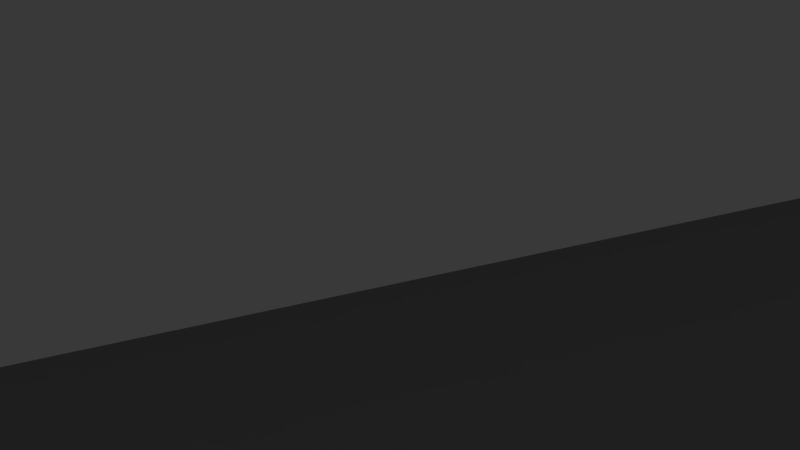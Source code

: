 # Source: level1-4.blend  (saved by Blender 2.74.0; exported with 4.5.12 LTS)
import bpy
from mathutils import Matrix  # noqa: F401  (used for matrix-valued properties, if any)

bpy.ops.wm.read_factory_settings(use_empty=True)
scene = bpy.context.scene
scene.name = 'Scene'

# ---- collections
col_collection_1 = bpy.data.collections.new('Collection 1'); scene.collection.children.link(col_collection_1)

# ---- materials (node trees are filled in below, after node groups)
mat_1_4_floor = bpy.data.materials.new('1-4_floor')
mat_1_4_floor.alpha_threshold = 0.0
mat_1_4_floor.use_transparent_shadow = False
mat_1_4_floor.roughness = 0.5
mat_1_4_lower_wall = bpy.data.materials.new('1-4_lower_wall')
mat_1_4_lower_wall.alpha_threshold = 0.0
mat_1_4_lower_wall.use_transparent_shadow = False
mat_1_4_lower_wall.diffuse_color = (0.2738, 0.2738, 0.2738, 1.0)
mat_1_4_lower_wall.roughness = 0.5
mat_1_4_lower_wall.line_color = (0.0, 0.0, 0.0, 1.0)
mat_1_4_magenta = bpy.data.materials.new('1-4_magenta')
mat_1_4_magenta.alpha_threshold = 0.0
mat_1_4_magenta.use_transparent_shadow = False
mat_1_4_magenta.diffuse_color = (0.8, 0.0, 0.5927, 1.0)
mat_1_4_magenta.roughness = 0.5
mat_1_4_magenta_top = bpy.data.materials.new('1-4_magenta_top')
mat_1_4_magenta_top.alpha_threshold = 0.0
mat_1_4_magenta_top.use_transparent_shadow = False
mat_1_4_magenta_top.roughness = 0.5
mat_1_4_upper_wall = bpy.data.materials.new('1-4_upper_wall')
mat_1_4_upper_wall.alpha_threshold = 0.0
mat_1_4_upper_wall.use_transparent_shadow = False
mat_1_4_upper_wall.roughness = 0.5

# ---- material node trees

# ---- world
world_world = bpy.data.worlds.new('World'); scene.world = world_world
world_world.color = (0.05088, 0.05088, 0.05088)
world_world.use_sun_shadow = False
world_world.sun_shadow_jitter_overblur = 0.0
world_world.cycles.sampling_method = 'MANUAL'
world_world.cycles.sample_map_resolution = 256

# ---- cameras
cam_camera = bpy.data.cameras.new('Camera')
cam_camera.clip_end = 100.0
cam_camera.lens = 35.0
cam_camera.sensor_width = 32.0
cam_camera.sensor_height = 18.0
cam_camera.ortho_scale = 7.314
cam_camera.dof.focus_distance = 0.0
cam_camera.dof.aperture_fstop = 128.0

# ---- lights
light_hemi = bpy.data.lights.new('Hemi', 'SUN')
light_hemi.transmission_factor = 0.0
light_hemi.angle = 0.1993
light_hemi.energy = 1.0
light_hemi.shadow_buffer_clip_start = 0.5
light_hemi.shadow_soft_size = 0.1
light_hemi.shadow_cascade_max_distance = 1000.0
light_hemi.cycles.use_multiple_importance_sampling = False
light_lamp = bpy.data.lights.new('Lamp', 'POINT')
light_lamp.transmission_factor = 0.0
light_lamp.cutoff_distance = 30.0
light_lamp.energy = 100.0
light_lamp.shadow_buffer_clip_start = 1.001
light_lamp.shadow_soft_size = 0.1
light_lamp.shadow_maximum_resolution = 0.006
light_lamp.use_absolute_resolution = True
light_lamp.cycles.use_multiple_importance_sampling = False

# ---- meshes
me_plane = bpy.data.meshes.new('Plane')
me_plane.from_pydata([(0.2493, -1.145, 0.04456), (-0.1032, -1.151, 0.04456), (0.7243, 0.09402, 0.04456), (-0.6291, 0.09327, 0.04456), (0.2493, -1.145, -0.04456), (-0.1032, -1.151, -0.04456), (0.7243, 0.09402, -0.04456), (-0.6291, 0.09327, -0.04456), (0.5306, 0.322, 0.04456), (-0.6292, 0.3239, 0.04456), (0.5306, 0.322, -0.04456), (-0.6292, 0.3239, -0.04456), (-0.7935, 0.1038, 0.04456), (-0.7935, 0.1038, -0.04456), (-0.8732, 0.3238, 0.04456), (-0.8732, 0.3238, -0.04456), (0.8788, 0.5137, 0.04456), (0.8788, 0.5137, -0.04456), (0.6453, 0.5216, 0.04456), (0.6453, 0.5216, -0.04456)], [], [(1, 0, 2, 3), (5, 7, 6, 4), (1, 5, 4, 0), (2, 16, 18, 8), (0, 4, 6, 2), (3, 7, 5, 1), (8, 10, 11, 9), (7, 13, 15, 11), (7, 11, 10, 6), (2, 8, 9, 3), (12, 14, 15, 13), (9, 14, 12, 3), (11, 15, 14, 9), (3, 12, 13, 7), (17, 19, 18, 16), (10, 19, 17, 6), (8, 18, 19, 10), (6, 17, 16, 2)])
_uv = me_plane.uv_layers.new(name='UVMap')
_uv.uv.foreach_set('vector', [0.005439, 0.608, 0.00907, 0.3517, 0.8385, 0.005645, 0.8385, 0.99, 0.4247, 0.05544, 0.4904, 0.02821, 0.4904, 0.0984, 0.425, 0.07373, 0.4369, 0.0984, 0.4416, 0.0984, 0.4416, 0.1167, 0.4369, 0.1167, 0.03406, 0.6452, 0.4454, 0.8282, 0.2945, 0.986, 0.07121, 0.9259, 0.5026, 0.02821, 0.5073, 0.02821, 0.5073, 0.09704, 0.5026, 0.09704, 0.512, 0.07057, 0.5073, 0.07057, 0.5073, 0.02821, 0.512, 0.02821, 0.512, 0.02821, 0.5167, 0.02821, 0.5167, 0.05809, 0.512, 0.05809, 0.4247, 0.1111, 0.4252, 0.1025, 0.4369, 0.0984, 0.4369, 0.1111, 0.5026, 0.0984, 0.4904, 0.0984, 0.4905, 0.03825, 0.5026, 0.02821, 0.9929, 0.99, 0.8402, 0.8492, 0.8385, 0.005645, 0.9929, 0.005645, 0.4557, 0.0984, 0.4557, 0.1062, 0.451, 0.1062, 0.451, 0.0984, 0.02939, 0.02026, 0.3077, 0.02009, 0.217, 0.2512, 0.02949, 0.2624, 0.4604, 0.0984, 0.4604, 0.1047, 0.4557, 0.1047, 0.4557, 0.0984, 0.451, 0.0984, 0.451, 0.1069, 0.4463, 0.1069, 0.4463, 0.0984, 0.4604, 0.1041, 0.4604, 0.0984, 0.4651, 0.0984, 0.4651, 0.1041, 0.5026, 0.1126, 0.5046, 0.1008, 0.5164, 0.09704, 0.5164, 0.1202, 0.4416, 0.1103, 0.4416, 0.0984, 0.4463, 0.0984, 0.4463, 0.1103, 0.512, 0.07057, 0.512, 0.09376, 0.5073, 0.09376, 0.5073, 0.07057])
me_plane.materials.append(mat_1_4_floor)
me_plane.use_remesh_preserve_volume = False
me_plane.use_remesh_preserve_attributes = False
me_plane.use_mirror_vertex_groups = False
me_plane.update()
me_cube_002 = bpy.data.meshes.new('Cube.002')
me_cube_002.from_pydata([(4.825, 4.966, -1.0), (10.46, 6.64, -1.0), (-1.434, -12.15, -1.0), (-8.542, 0.5591, -1.0), (4.825, 4.966, 1.0), (10.46, 6.64, 1.0), (-1.434, -12.15, 1.0), (-8.542, 0.5591, 1.0), (-9.566, 4.742, -1.0), (-9.566, 4.742, 1.0), (5.974, 6.893, -1.0), (5.974, 6.893, 1.0), (3.319, -12.11, -1.0), (3.319, -12.11, 1.0), (-6.754, 0.3336, -1.0), (-6.754, 0.3336, 1.0), (5.556, 3.605, -1.0), (8.762, 5.483, -1.0), (-0.6882, -10.66, -1.0), (-7.378, 1.686, -1.0), (5.556, 3.605, 1.0), (8.762, 5.483, 1.0), (-0.6882, -10.66, 1.0), (-7.378, 1.686, 1.0), (-8.174, 3.571, -1.0), (-8.174, 3.571, 1.0), (6.68, 5.487, -1.0), (6.68, 5.487, 1.0), (2.665, -10.63, -1.0), (2.665, -10.63, 1.0), (-5.704, 1.591, -1.0), (-5.704, 1.591, 1.0)], [], [(0, 4, 11, 10), (4, 0, 8, 9), (10, 11, 5, 1), (12, 13, 6, 2), (14, 15, 7, 3), (9, 8, 3, 7), (1, 5, 13, 12), (2, 6, 15, 14), (26, 27, 20, 16), (25, 24, 16, 20), (17, 21, 27, 26), (18, 22, 29, 28), (19, 23, 31, 30), (23, 19, 24, 25), (28, 29, 21, 17), (30, 31, 22, 18), (10, 1, 17, 26), (3, 8, 24, 19), (12, 2, 18, 28), (14, 3, 19, 30), (5, 11, 27, 21), (9, 7, 23, 25), (6, 13, 29, 22), (7, 15, 31, 23), (8, 0, 16, 24), (4, 9, 25, 20), (0, 10, 26, 16), (11, 4, 20, 27), (1, 12, 28, 17), (13, 5, 21, 29), (2, 14, 30, 18), (15, 6, 22, 31)])
_uv = me_cube_002.uv_layers.new(name='UVMap')
_uv.uv.foreach_set('vector', [0.9261, 0.227, 0.9183, 0.227, 0.9183, 0.2183, 0.9261, 0.2183, 0.9261, 0.1508, 0.934, 0.1508, 0.934, 0.2073, 0.9261, 0.2073, 0.951, 0.2071, 0.9589, 0.2071, 0.9589, 0.2248, 0.951, 0.2248, 0.9418, 0.2234, 0.934, 0.2234, 0.934, 0.2047, 0.9418, 0.2047, 0.934, 0.2313, 0.934, 0.2234, 0.941, 0.2234, 0.941, 0.2313, 0.9809, 0.1695, 0.9887, 0.1695, 0.9887, 0.1825, 0.9809, 0.1825, 0.9183, 0.2293, 0.9104, 0.2293, 0.9104, 0.1508, 0.9183, 0.1508, 0.973, 0.1508, 0.9809, 0.1508, 0.9809, 0.1859, 0.973, 0.1859, 0.6755, 0.196, 0.898, 0.196, 0.898, 0.3231, 0.6755, 0.3231, 0.4507, 0.0005797, 0.6733, 0.0005797, 0.6733, 0.4104, 0.4507, 0.4104, 0.6579, 0.5653, 0.4642, 0.5653, 0.4642, 0.4203, 0.6579, 0.4203, 0.6755, 0.0005797, 0.898, 0.0005797, 0.898, 0.1949, 0.6755, 0.1949, 0.6755, 0.4402, 0.6755, 0.3243, 0.8619, 0.3243, 0.8619, 0.4402, 0.6834, 0.5894, 0.6834, 0.4479, 0.8479, 0.4479, 0.8479, 0.5894, 0.2237, 0.9994, 0.001113, 0.9994, 0.001113, 0.0005797, 0.2237, 0.0005797, 0.4485, 0.4613, 0.2259, 0.4613, 0.2259, 0.0005797, 0.4485, 0.0005798, 0.9862, 0.2002, 0.9862, 0.2178, 0.9813, 0.2114, 0.9809, 0.2033, 0.9917, 0.1825, 0.9917, 0.1995, 0.9875, 0.1937, 0.9862, 0.1857, 0.9319, 0.2073, 0.9319, 0.226, 0.9261, 0.223, 0.9261, 0.2098, 0.9624, 0.2305, 0.9629, 0.2234, 0.9675, 0.2277, 0.9675, 0.2343, 0.2489, 0.4946, 0.411, 0.4792, 0.3939, 0.6003, 0.3179, 0.5976, 0.9813, 0.4057, 0.9813, 0.5617, 0.8594, 0.5321, 0.8877, 0.4588, 0.7946, 0.7327, 0.9668, 0.7369, 0.9404, 0.8653, 0.8189, 0.8625, 0.8856, 0.4136, 0.8748, 0.3484, 0.9894, 0.313, 0.9894, 0.3738, 0.9684, 0.2102, 0.9677, 0.1537, 0.973, 0.1508, 0.973, 0.2048, 0.7574, 0.7439, 0.2358, 0.7275, 0.2861, 0.6252, 0.7837, 0.6252, 0.9939, 0.1726, 0.9939, 0.1814, 0.9887, 0.1781, 0.9887, 0.1695, 0.9332, 0.5987, 0.9332, 0.68, 0.8177, 0.7088, 0.8175, 0.6293, 0.951, 0.1508, 0.951, 0.2296, 0.9466, 0.2251, 0.9464, 0.1574, 0.2465, 0.8842, 0.9735, 0.8842, 0.9124, 0.9864, 0.2879, 0.9832, 0.9518, 0.2071, 0.951, 0.1538, 0.9567, 0.1508, 0.9567, 0.2028, 0.7276, 0.8719, 0.2358, 0.855, 0.2755, 0.7457, 0.7554, 0.7457])
me_cube_002.materials.append(mat_1_4_lower_wall)
me_cube_002.use_remesh_preserve_volume = False
me_cube_002.use_remesh_preserve_attributes = False
me_cube_002.use_mirror_vertex_groups = False
me_cube_002.update()
me_cube_003 = bpy.data.meshes.new('Cube.003')
me_cube_003.from_pydata([(-0.6237, -2.226, -1.25), (-0.07076, 3.713, -1.25), (0.4866, -2.229, -1.25), (-0.6237, -2.226, 1.25), (-0.07076, 3.713, 1.25), (0.4866, -2.229, 1.25), (0.2079, 0.7421, 1.25), (0.2079, 0.7421, -1.25)], [], [(3, 4, 1, 0), (6, 5, 2, 7), (5, 3, 0, 2), (4, 6, 7, 1), (3, 5, 6, 4), (1, 7, 2, 0)])
_uv = me_cube_003.uv_layers.new(name='UVMap')
_uv.uv.foreach_set('vector', [0.00137, 0.9945, 0.00137, 0.001664, 0.3438, 0.001664, 0.3438, 0.9945, 0.3465, 0.9983, 0.3465, 0.5017, 0.689, 0.5017, 0.689, 0.9983, 0.8465, 0.001664, 0.9986, 0.001664, 0.9986, 0.4178, 0.8465, 0.4178, 0.3465, 0.4983, 0.3465, 0.001665, 0.689, 0.001664, 0.689, 0.4983, 0.8438, 0.9905, 0.6917, 0.9905, 0.7308, 0.4961, 0.7698, 0.001664, 0.8748, 0.4379, 0.9193, 0.6487, 0.9639, 0.8595, 0.9066, 0.8638])
me_cube_003.materials.append(mat_1_4_magenta)
me_cube_003.use_remesh_preserve_volume = False
me_cube_003.use_remesh_preserve_attributes = False
me_cube_003.use_mirror_vertex_groups = False
me_cube_003.update()
me_cube_004 = bpy.data.meshes.new('Cube.004')
me_cube_004.from_pydata([(-0.325, -1.372, -2.218), (0.007434, 2.616, -2.218), (0.3176, -1.36, -2.218), (-0.325, -1.369, 1.985), (0.007434, 3.818, 2.55), (0.3176, -1.357, 1.986), (0.3176, -1.36, 0.04429), (-0.325, -1.372, 0.04429), (0.007434, 1.754, 0.04429)], [], [(7, 6, 5, 3), (4, 3, 5), (8, 7, 3, 4), (6, 8, 4, 5), (0, 2, 6, 7), (1, 0, 7, 8), (2, 1, 8, 6), (1, 2, 0)])
_uv = me_cube_004.uv_layers.new(name='UVMap')
_uv.uv.foreach_set('vector', [0.1639, 0.8746, 0.0238, 0.8746, 0.0238, 0.5312, 0.1639, 0.5314, 0.6244, 0.9844, 0.008334, 0.9876, 0.01409, 0.8946, 0.002282, 0.3718, 0.05182, 0.00366, 0.3318, 0.0288, 0.3318, 0.6447, 0.3841, 0.6432, 0.3347, 0.2767, 0.6642, 0.00366, 0.6642, 0.618, 0.223, 0.8291, 0.223, 0.6482, 0.6231, 0.6482, 0.6231, 0.8291, 0.9955, 0.00366, 0.9955, 0.4752, 0.6671, 0.4752, 0.6672, 0.1049, 0.9955, 0.4775, 0.9955, 0.9474, 0.6672, 0.8462, 0.6671, 0.4775, 0.7775, 0.9519, 0.3071, 0.9183, 0.321, 0.8337])
me_cube_004.materials.append(mat_1_4_magenta_top)
me_cube_004.use_remesh_preserve_volume = False
me_cube_004.use_remesh_preserve_attributes = False
me_cube_004.use_mirror_vertex_groups = False
me_cube_004.update()
me_cube_005 = bpy.data.meshes.new('Cube.005')
me_cube_005.from_pydata([(3.637, 5.376, -1.0), (10.51, 6.701, -1.0), (-1.307, -11.72, -1.0), (-7.706, -0.4844, -1.0), (3.637, 5.376, 1.0), (10.51, 6.701, 1.0), (-1.307, -11.72, 1.0), (-7.706, -0.4844, 1.0), (-8.809, 5.098, -1.0), (-8.809, 5.098, 1.0), (4.786, 7.304, -1.0), (4.786, 7.304, 1.0), (3.446, -11.67, -1.0), (3.446, -11.67, 1.0), (-6.207, -0.8446, -1.0), (-6.207, -0.8446, 1.0), (4.368, 4.016, -1.0), (8.81, 5.544, -1.0), (-0.7078, -10.06, -1.0), (-6.542, 0.6421, -1.0), (4.368, 4.016, 1.0), (8.81, 5.544, 1.0), (-0.7078, -10.06, 1.0), (-6.542, 0.6421, 1.0), (-7.416, 3.928, -1.0), (-7.416, 3.928, 1.0), (5.361, 5.79, -1.0), (5.361, 5.79, 1.0), (2.938, -10.03, -1.0), (2.938, -10.03, 1.0), (-5.157, 0.4125, -1.0), (-5.157, 0.4125, 1.0)], [], [(0, 4, 11, 10), (4, 0, 8, 9), (10, 11, 5, 1), (12, 13, 6, 2), (14, 15, 7, 3), (9, 8, 3, 7), (1, 5, 13, 12), (2, 6, 15, 14), (26, 27, 20, 16), (25, 24, 16, 20), (17, 21, 27, 26), (18, 22, 29, 28), (19, 23, 31, 30), (23, 19, 24, 25), (28, 29, 21, 17), (30, 31, 22, 18), (10, 1, 17, 26), (3, 8, 24, 19), (12, 2, 18, 28), (14, 3, 19, 30), (5, 11, 27, 21), (9, 7, 23, 25), (6, 13, 29, 22), (7, 15, 31, 23), (8, 0, 16, 24), (4, 9, 25, 20), (0, 10, 26, 16), (11, 4, 20, 27), (1, 12, 28, 17), (13, 5, 21, 29), (2, 14, 30, 18), (15, 6, 22, 31)])
_uv = me_cube_005.uv_layers.new(name='UVMap')
_uv.uv.foreach_set('vector', [0.9386, 0.5065, 0.9318, 0.5065, 0.9318, 0.5013, 0.9386, 0.5013, 0.9454, 0.4909, 0.9387, 0.4909, 0.9387, 0.4757, 0.9454, 0.4757, 0.9523, 0.5056, 0.9455, 0.5056, 0.9455, 0.5, 0.9523, 0.5, 0.9454, 0.5019, 0.9387, 0.5019, 0.9387, 0.491, 0.9454, 0.491, 0.9387, 0.5065, 0.9387, 0.5019, 0.9438, 0.5019, 0.9438, 0.5065, 0.9386, 0.5012, 0.9318, 0.5012, 0.9318, 0.4915, 0.9386, 0.4915, 0.9181, 0.5211, 0.9113, 0.5211, 0.9113, 0.4757, 0.9181, 0.4757, 0.9386, 0.4914, 0.9318, 0.4914, 0.9318, 0.4757, 0.9386, 0.4757, 0.6747, 0.9914, 0.4517, 0.9914, 0.4517, 0.8694, 0.6747, 0.8694, 0.6747, 0.8623, 0.4517, 0.8624, 0.4517, 0.009545, 0.6747, 0.009545, 0.2287, 0.8479, 0.2287, 0.6919, 0.4416, 0.6919, 0.4416, 0.8479, 0.9908, 0.01448, 0.9908, 0.2375, 0.6822, 0.2375, 0.6822, 0.01448, 0.4417, 0.9954, 0.2309, 0.9954, 0.2309, 0.8515, 0.4417, 0.8515, 0.6847, 0.4713, 0.6847, 0.2483, 0.9935, 0.2483, 0.9934, 0.4713, 0.001115, 0.0006, 0.2242, 0.0006, 0.2242, 0.9994, 0.001115, 0.9994, 0.4494, 0.6843, 0.2264, 0.6843, 0.2264, 0.004808, 0.4494, 0.004808, 0.9504, 0.4757, 0.9504, 0.4889, 0.9459, 0.4853, 0.9455, 0.4773, 0.9551, 0.4757, 0.9551, 0.4888, 0.9512, 0.4855, 0.9505, 0.4777, 0.9511, 0.489, 0.9511, 0.5, 0.9455, 0.4985, 0.9455, 0.4901, 0.9523, 0.5019, 0.9567, 0.5, 0.9567, 0.5037, 0.9529, 0.5057, 0.9152, 0.6701, 0.9168, 0.5276, 0.9989, 0.5466, 0.9914, 0.6322, 0.8272, 0.814, 0.8272, 0.9551, 0.7496, 0.9333, 0.7622, 0.8492, 0.9285, 0.8564, 0.9285, 0.9742, 0.8351, 0.962, 0.8348, 0.8716, 0.9586, 0.6687, 0.961, 0.7456, 0.9195, 0.7482, 0.9202, 0.6806, 0.9278, 0.5061, 0.9272, 0.4773, 0.9318, 0.4757, 0.9318, 0.5029, 0.8323, 0.8024, 0.8428, 0.4939, 0.9101, 0.5282, 0.9101, 0.8203, 0.9511, 0.4942, 0.9513, 0.489, 0.9555, 0.4914, 0.9555, 0.4961, 0.9723, 0.8512, 0.9175, 0.8408, 0.9159, 0.7638, 0.9648, 0.7762, 0.9221, 0.4757, 0.9221, 0.5211, 0.9185, 0.518, 0.9181, 0.4796, 0.7469, 0.4939, 0.7469, 0.9816, 0.6803, 0.9398, 0.6864, 0.5272, 0.923, 0.5049, 0.9222, 0.4774, 0.9271, 0.4757, 0.9271, 0.5019, 0.8379, 0.5131, 0.8224, 0.8085, 0.7542, 0.7765, 0.7548, 0.4944])
me_cube_005.materials.append(mat_1_4_upper_wall)
me_cube_005.use_remesh_preserve_volume = False
me_cube_005.use_remesh_preserve_attributes = False
me_cube_005.use_mirror_vertex_groups = False
me_cube_005.update()

# ---- objects
ob_hemi = bpy.data.objects.new('Hemi', light_hemi)
ob_lamp = bpy.data.objects.new('Lamp', light_lamp)
ob_camera = bpy.data.objects.new('Camera', cam_camera)
ob_1_4_floor = bpy.data.objects.new('1-4_floor', me_plane)
ob_1_4_lower_wall = bpy.data.objects.new('1-4_lower_wall', me_cube_002)
ob_1_4_magenta = bpy.data.objects.new('1-4_magenta', me_cube_003)
ob_1_4_magenta_top = bpy.data.objects.new('1-4_magenta_top', me_cube_004)
ob_1_4_upper_wall = bpy.data.objects.new('1-4_upper_wall', me_cube_005)

# ---- transforms, parenting, visibility, modifiers, constraints
ob_hemi.location = (-7.637, 8.958, 22.88)
ob_hemi.hide_viewport = True
ob_hemi.hide_select = True
ob_hemi.hide_render = True
ob_hemi.lineart.crease_threshold = 0.0
ob_lamp.location = (-0.3066, -7.81, 1.037)
ob_lamp.rotation_euler = (0.6503, 0.05522, 1.866)
ob_lamp.lock_rotations_4d = False
ob_lamp.empty_display_type = 'ARROWS'
ob_lamp.color = (0.0, 0.0, 0.0, 0.0)
ob_lamp.lineart.crease_threshold = 0.0
ob_camera.location = (7.481, -6.508, 5.344)
ob_camera.rotation_euler = (1.109, 0.01082, 0.8149)
ob_camera.lock_rotations_4d = False
ob_camera.empty_display_type = 'ARROWS'
ob_camera.color = (0.0, 0.0, 0.0, 0.0)
ob_camera.display_type = 'WIRE'
ob_camera.lineart.crease_threshold = 0.0
ob_1_4_floor.location = (-1.068, 3.202, -0.1468)
ob_1_4_floor.scale = (10.0, 10.0, 3.294)
ob_1_4_floor.lineart.crease_threshold = 0.0
ob_1_4_lower_wall.location = (-1.282, 2.616, 1.793)
ob_1_4_lower_wall.scale = (1.0, 1.0, 1.936)
ob_1_4_lower_wall.lock_rotations_4d = False
ob_1_4_lower_wall.empty_display_type = 'ARROWS'
ob_1_4_lower_wall.lineart.crease_threshold = 0.0
ob_1_4_magenta.location = (-0.2443, -3.623, 1.653)
ob_1_4_magenta.scale = (1.0, 1.0, 1.389)
ob_1_4_magenta.lock_rotations_4d = False
ob_1_4_magenta.empty_display_type = 'ARROWS'
ob_1_4_magenta.lineart.crease_threshold = 0.0
ob_1_4_magenta_top.location = (-0.342, -4.313, 5.189)
ob_1_4_magenta_top.scale = (1.0, 1.0, 0.834)
ob_1_4_magenta_top.lock_rotations_4d = False
ob_1_4_magenta_top.empty_display_type = 'ARROWS'
ob_1_4_magenta_top.lineart.crease_threshold = 0.0
ob_1_4_upper_wall.location = (-1.705, 2.574, 5.427)
ob_1_4_upper_wall.scale = (1.21, 1.182, 1.925)
ob_1_4_upper_wall.lock_rotations_4d = False
ob_1_4_upper_wall.empty_display_type = 'ARROWS'
ob_1_4_upper_wall.lineart.crease_threshold = 0.0

# ---- collection membership
col_collection_1.objects.link(ob_hemi)
col_collection_1.objects.link(ob_lamp)
col_collection_1.objects.link(ob_camera)
col_collection_1.objects.link(ob_1_4_floor)
col_collection_1.objects.link(ob_1_4_lower_wall)
col_collection_1.objects.link(ob_1_4_magenta)
col_collection_1.objects.link(ob_1_4_magenta_top)
col_collection_1.objects.link(ob_1_4_upper_wall)

# ---- scene / render settings (as saved in the file)
scene.camera = ob_camera
scene.frame_start = 1; scene.frame_end = 250; scene.frame_set(1)
scene.render.engine = 'BLENDER_EEVEE_NEXT'
scene.render.resolution_percentage = 50
scene.render.dither_intensity = 0.0
scene.cycles.use_denoising = False
scene.cycles.samples = 10
scene.cycles.sampling_pattern = 'TABULATED_SOBOL'
scene.cycles.light_sampling_threshold = 0.0
scene.cycles.use_adaptive_sampling = False
scene.cycles.use_light_tree = False
scene.cycles.blur_glossy = 0.0
scene.cycles.pixel_filter_type = 'GAUSSIAN'
scene.cycles.sample_clamp_indirect = 0.0
scene.view_settings.view_transform = 'Standard'
bpy.context.view_layer.update()
